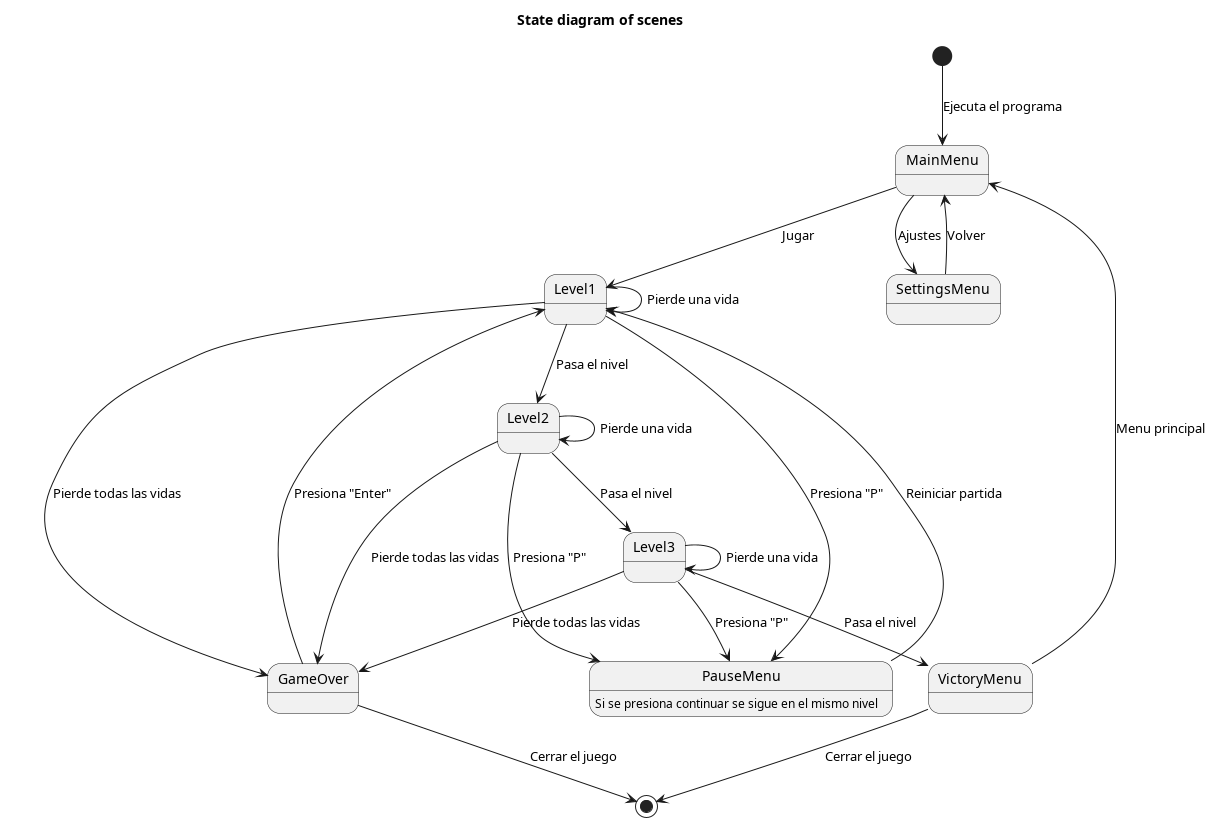

The diagram above was rendered by PlantUML. Its source (embedded in the PNG):
@startuml State diagram for scenes

title State diagram of scenes

[*] --> MainMenu : Ejecuta el programa
MainMenu --> Level1 : Jugar
MainMenu --> SettingsMenu : Ajustes
SettingsMenu --> MainMenu : Volver
Level1 --> Level2 : Pasa el nivel
Level1 --> Level1 : Pierde una vida
Level1 --> GameOver : Pierde todas las vidas
Level1 --> PauseMenu : Presiona "P"
PauseMenu --> Level1 : Reiniciar partida
PauseMenu : Si se presiona continuar se sigue en el mismo nivel
Level2 --> Level3 : Pasa el nivel
Level2 --> Level2 : Pierde una vida
Level2 --> GameOver : Pierde todas las vidas
Level2 --> PauseMenu : Presiona "P"
Level3 --> VictoryMenu : Pasa el nivel
Level3 --> Level3 : Pierde una vida
Level3 --> GameOver : Pierde todas las vidas
Level3 --> PauseMenu : Presiona "P"
VictoryMenu --> MainMenu : Menu principal
VictoryMenu --> [*] : Cerrar el juego
GameOver --> Level1 : Presiona "Enter"
GameOver --> [*] : Cerrar el juego

@enduml